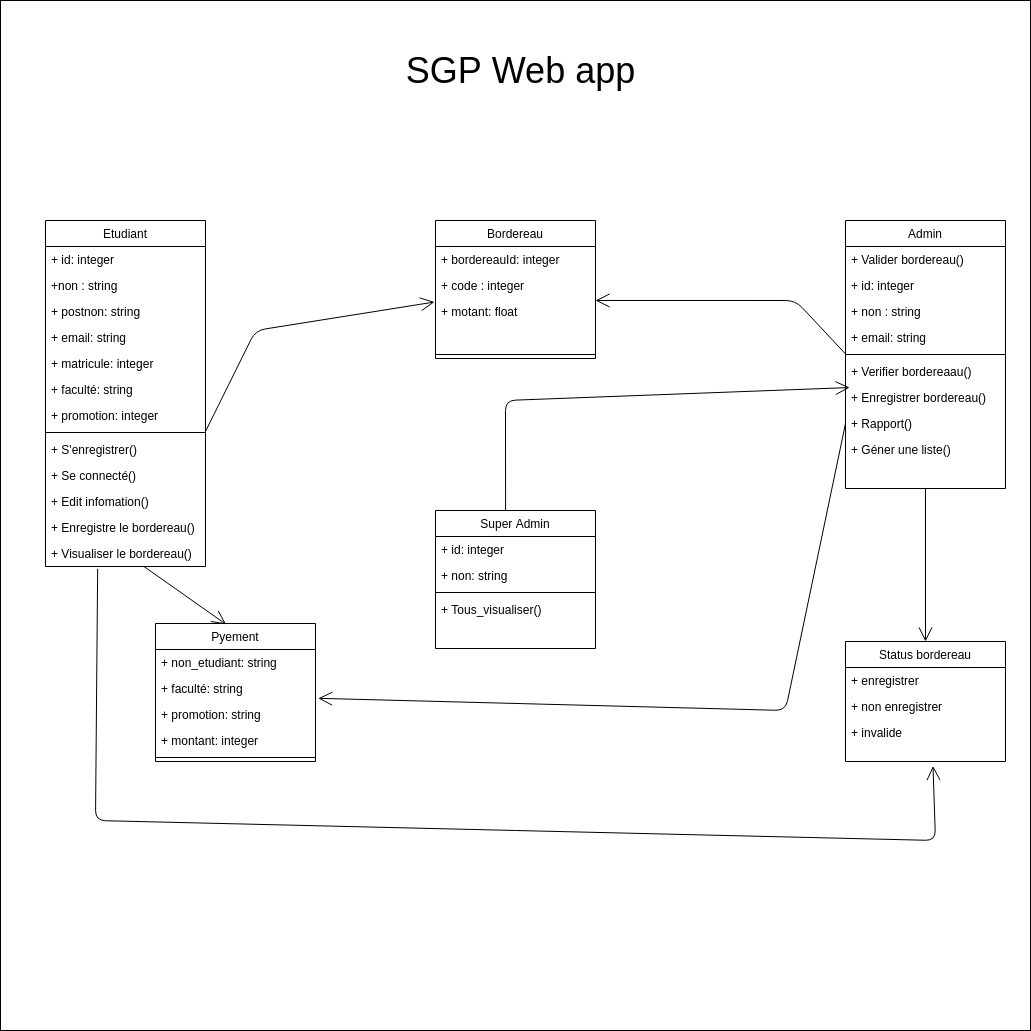

The diagram above was exported from draw.io. Its source (the exported page's mxGraphModel, read from the mxfile embedded in the PNG):
<mxGraphModel dx="1757" dy="2108" grid="1" gridSize="10" guides="1" tooltips="1" connect="1" arrows="1" fold="1" page="1" pageScale="1" pageWidth="850" pageHeight="1100" math="0" shadow="0">
  <root>
    <mxCell id="0" />
    <mxCell id="1" parent="0" />
    <mxCell id="3" value="&amp;nbsp; &amp;nbsp; &amp;nbsp; &amp;nbsp; &amp;nbsp; &amp;nbsp; &amp;nbsp; &amp;nbsp; &amp;nbsp; &amp;nbsp; &amp;nbsp; &amp;nbsp; &amp;nbsp; &amp;nbsp; &amp;nbsp; &amp;nbsp; &amp;nbsp; &amp;nbsp; &amp;nbsp; &amp;nbsp; &amp;nbsp; &amp;nbsp; &amp;nbsp; &amp;nbsp; &amp;nbsp; &amp;nbsp; &amp;nbsp; &amp;nbsp; &amp;nbsp; &amp;nbsp;&amp;nbsp;" style="whiteSpace=wrap;html=1;aspect=fixed;" parent="1" vertex="1">
      <mxGeometry x="35" y="-160" width="1030" height="1030" as="geometry" />
    </mxCell>
    <mxCell id="22" value="Etudiant" style="swimlane;fontStyle=0;childLayout=stackLayout;horizontal=1;startSize=26;fillColor=none;horizontalStack=0;resizeParent=1;resizeParentMax=0;resizeLast=0;collapsible=1;marginBottom=0;sketch=0;strokeWidth=0;" parent="1" vertex="1">
      <mxGeometry x="80" y="60" width="160" height="346" as="geometry" />
    </mxCell>
    <mxCell id="123" value="" style="group" vertex="1" connectable="0" parent="22">
      <mxGeometry y="26" width="160" height="320" as="geometry" />
    </mxCell>
    <mxCell id="23" value="+ id: integer" style="text;strokeColor=none;fillColor=none;align=left;verticalAlign=top;spacingLeft=4;spacingRight=4;overflow=hidden;rotatable=0;points=[[0,0.5],[1,0.5]];portConstraint=eastwest;" parent="123" vertex="1">
      <mxGeometry width="160" height="26" as="geometry" />
    </mxCell>
    <mxCell id="24" value="+non : string" style="text;strokeColor=none;fillColor=none;align=left;verticalAlign=top;spacingLeft=4;spacingRight=4;overflow=hidden;rotatable=0;points=[[0,0.5],[1,0.5]];portConstraint=eastwest;" parent="123" vertex="1">
      <mxGeometry y="26" width="160" height="26" as="geometry" />
    </mxCell>
    <mxCell id="25" value="+ postnon: string" style="text;strokeColor=none;fillColor=none;align=left;verticalAlign=top;spacingLeft=4;spacingRight=4;overflow=hidden;rotatable=0;points=[[0,0.5],[1,0.5]];portConstraint=eastwest;" parent="123" vertex="1">
      <mxGeometry y="52" width="160" height="26" as="geometry" />
    </mxCell>
    <mxCell id="26" value="+ email: string" style="text;strokeColor=none;fillColor=none;align=left;verticalAlign=top;spacingLeft=4;spacingRight=4;overflow=hidden;rotatable=0;points=[[0,0.5],[1,0.5]];portConstraint=eastwest;" parent="123" vertex="1">
      <mxGeometry y="78" width="160" height="26" as="geometry" />
    </mxCell>
    <mxCell id="27" value="+ matricule: integer" style="text;strokeColor=none;fillColor=none;align=left;verticalAlign=top;spacingLeft=4;spacingRight=4;overflow=hidden;rotatable=0;points=[[0,0.5],[1,0.5]];portConstraint=eastwest;" parent="123" vertex="1">
      <mxGeometry y="104" width="160" height="26" as="geometry" />
    </mxCell>
    <mxCell id="28" value="+ faculté: string" style="text;strokeColor=none;fillColor=none;align=left;verticalAlign=top;spacingLeft=4;spacingRight=4;overflow=hidden;rotatable=0;points=[[0,0.5],[1,0.5]];portConstraint=eastwest;" parent="123" vertex="1">
      <mxGeometry y="130" width="160" height="26" as="geometry" />
    </mxCell>
    <mxCell id="29" value="+ promotion: integer" style="text;strokeColor=none;fillColor=none;align=left;verticalAlign=top;spacingLeft=4;spacingRight=4;overflow=hidden;rotatable=0;points=[[0,0.5],[1,0.5]];portConstraint=eastwest;" parent="123" vertex="1">
      <mxGeometry y="156" width="160" height="26" as="geometry" />
    </mxCell>
    <mxCell id="30" value="+ S'enregistrer()" style="text;strokeColor=none;fillColor=none;align=left;verticalAlign=top;spacingLeft=4;spacingRight=4;overflow=hidden;rotatable=0;points=[[0,0.5],[1,0.5]];portConstraint=eastwest;" parent="123" vertex="1">
      <mxGeometry y="190" width="160" height="26" as="geometry" />
    </mxCell>
    <mxCell id="31" value="+ Se connecté()" style="text;strokeColor=none;fillColor=none;align=left;verticalAlign=top;spacingLeft=4;spacingRight=4;overflow=hidden;rotatable=0;points=[[0,0.5],[1,0.5]];portConstraint=eastwest;" parent="123" vertex="1">
      <mxGeometry y="216" width="160" height="26" as="geometry" />
    </mxCell>
    <mxCell id="41" value="+ Edit infomation()" style="text;strokeColor=none;fillColor=none;align=left;verticalAlign=top;spacingLeft=4;spacingRight=4;overflow=hidden;rotatable=0;points=[[0,0.5],[1,0.5]];portConstraint=eastwest;" parent="123" vertex="1">
      <mxGeometry y="242" width="160" height="26" as="geometry" />
    </mxCell>
    <mxCell id="40" value="+ Enregistre le bordereau()" style="text;strokeColor=none;fillColor=none;align=left;verticalAlign=top;spacingLeft=4;spacingRight=4;overflow=hidden;rotatable=0;points=[[0,0.5],[1,0.5]];portConstraint=eastwest;" parent="123" vertex="1">
      <mxGeometry y="268" width="160" height="26" as="geometry" />
    </mxCell>
    <mxCell id="42" value="+ Visualiser le bordereau()" style="text;strokeColor=none;fillColor=none;align=left;verticalAlign=top;spacingLeft=4;spacingRight=4;overflow=hidden;rotatable=0;points=[[0,0.5],[1,0.5]];portConstraint=eastwest;" parent="123" vertex="1">
      <mxGeometry y="294" width="160" height="26" as="geometry" />
    </mxCell>
    <mxCell id="38" value="" style="line;strokeWidth=1;fillColor=none;align=left;verticalAlign=middle;spacingTop=-1;spacingLeft=3;spacingRight=3;rotatable=0;labelPosition=right;points=[];portConstraint=eastwest;" parent="123" vertex="1">
      <mxGeometry y="182" width="160" height="8" as="geometry" />
    </mxCell>
    <mxCell id="45" value="Bordereau" style="swimlane;fontStyle=0;childLayout=stackLayout;horizontal=1;startSize=26;fillColor=none;horizontalStack=0;resizeParent=1;resizeParentMax=0;resizeLast=0;collapsible=1;marginBottom=0;sketch=0;strokeWidth=0;" parent="1" vertex="1">
      <mxGeometry x="470" y="60" width="160" height="138" as="geometry" />
    </mxCell>
    <mxCell id="46" value="+ bordereauId: integer" style="text;strokeColor=none;fillColor=none;align=left;verticalAlign=top;spacingLeft=4;spacingRight=4;overflow=hidden;rotatable=0;points=[[0,0.5],[1,0.5]];portConstraint=eastwest;" parent="45" vertex="1">
      <mxGeometry y="26" width="160" height="26" as="geometry" />
    </mxCell>
    <mxCell id="47" value="+ code : integer" style="text;strokeColor=none;fillColor=none;align=left;verticalAlign=top;spacingLeft=4;spacingRight=4;overflow=hidden;rotatable=0;points=[[0,0.5],[1,0.5]];portConstraint=eastwest;" parent="45" vertex="1">
      <mxGeometry y="52" width="160" height="26" as="geometry" />
    </mxCell>
    <mxCell id="49" value="+ motant: float" style="text;strokeColor=none;fillColor=none;align=left;verticalAlign=top;spacingLeft=4;spacingRight=4;overflow=hidden;rotatable=0;points=[[0,0.5],[1,0.5]];portConstraint=eastwest;" parent="45" vertex="1">
      <mxGeometry y="78" width="160" height="52" as="geometry" />
    </mxCell>
    <mxCell id="53" value="" style="line;strokeWidth=1;fillColor=none;align=left;verticalAlign=middle;spacingTop=-1;spacingLeft=3;spacingRight=3;rotatable=0;labelPosition=right;points=[];portConstraint=eastwest;" parent="45" vertex="1">
      <mxGeometry y="130" width="160" height="8" as="geometry" />
    </mxCell>
    <mxCell id="74" value="Admin" style="swimlane;fontStyle=0;childLayout=stackLayout;horizontal=1;startSize=26;fillColor=none;horizontalStack=0;resizeParent=1;resizeParentMax=0;resizeLast=0;collapsible=1;marginBottom=0;sketch=0;strokeWidth=0;" parent="1" vertex="1">
      <mxGeometry x="880" y="60" width="160" height="268" as="geometry" />
    </mxCell>
    <mxCell id="122" value="" style="group" vertex="1" connectable="0" parent="74">
      <mxGeometry y="26" width="160" height="242" as="geometry" />
    </mxCell>
    <mxCell id="81" value="+ Valider bordereau()" style="text;strokeColor=none;fillColor=none;align=left;verticalAlign=top;spacingLeft=4;spacingRight=4;overflow=hidden;rotatable=0;points=[[0,0.5],[1,0.5]];portConstraint=eastwest;" parent="122" vertex="1">
      <mxGeometry width="160" height="26" as="geometry" />
    </mxCell>
    <mxCell id="121" value="" style="group" vertex="1" connectable="0" parent="122">
      <mxGeometry y="26" width="160" height="216" as="geometry" />
    </mxCell>
    <mxCell id="75" value="+ id: integer" style="text;strokeColor=none;fillColor=none;align=left;verticalAlign=top;spacingLeft=4;spacingRight=4;overflow=hidden;rotatable=0;points=[[0,0.5],[1,0.5]];portConstraint=eastwest;" parent="121" vertex="1">
      <mxGeometry width="160" height="26" as="geometry" />
    </mxCell>
    <mxCell id="76" value="+ non : string" style="text;strokeColor=none;fillColor=none;align=left;verticalAlign=top;spacingLeft=4;spacingRight=4;overflow=hidden;rotatable=0;points=[[0,0.5],[1,0.5]];portConstraint=eastwest;" parent="121" vertex="1">
      <mxGeometry y="26" width="160" height="26" as="geometry" />
    </mxCell>
    <mxCell id="77" value="+ email: string" style="text;strokeColor=none;fillColor=none;align=left;verticalAlign=top;spacingLeft=4;spacingRight=4;overflow=hidden;rotatable=0;points=[[0,0.5],[1,0.5]];portConstraint=eastwest;" parent="121" vertex="1">
      <mxGeometry y="52" width="160" height="26" as="geometry" />
    </mxCell>
    <mxCell id="79" value="+ Verifier bordereaau()" style="text;strokeColor=none;fillColor=none;align=left;verticalAlign=top;spacingLeft=4;spacingRight=4;overflow=hidden;rotatable=0;points=[[0,0.5],[1,0.5]];portConstraint=eastwest;" parent="121" vertex="1">
      <mxGeometry y="86" width="160" height="26" as="geometry" />
    </mxCell>
    <mxCell id="80" value="+ Enregistrer bordereau()" style="text;strokeColor=none;fillColor=none;align=left;verticalAlign=top;spacingLeft=4;spacingRight=4;overflow=hidden;rotatable=0;points=[[0,0.5],[1,0.5]];portConstraint=eastwest;" parent="121" vertex="1">
      <mxGeometry y="112" width="160" height="26" as="geometry" />
    </mxCell>
    <mxCell id="82" value="+ Rapport()" style="text;strokeColor=none;fillColor=none;align=left;verticalAlign=top;spacingLeft=4;spacingRight=4;overflow=hidden;rotatable=0;points=[[0,0.5],[1,0.5]];portConstraint=eastwest;" parent="121" vertex="1">
      <mxGeometry y="138" width="160" height="26" as="geometry" />
    </mxCell>
    <mxCell id="83" value="+ Géner une liste()" style="text;strokeColor=none;fillColor=none;align=left;verticalAlign=top;spacingLeft=4;spacingRight=4;overflow=hidden;rotatable=0;points=[[0,0.5],[1,0.5]];portConstraint=eastwest;" parent="121" vertex="1">
      <mxGeometry y="164" width="160" height="26" as="geometry" />
    </mxCell>
    <mxCell id="78" value="" style="line;strokeWidth=1;fillColor=none;align=left;verticalAlign=middle;spacingTop=-1;spacingLeft=3;spacingRight=3;rotatable=0;labelPosition=right;points=[];portConstraint=eastwest;" parent="121" vertex="1">
      <mxGeometry y="78" width="160" height="8" as="geometry" />
    </mxCell>
    <mxCell id="84" value="Super Admin" style="swimlane;fontStyle=0;childLayout=stackLayout;horizontal=1;startSize=26;fillColor=none;horizontalStack=0;resizeParent=1;resizeParentMax=0;resizeLast=0;collapsible=1;marginBottom=0;sketch=0;strokeWidth=0;" parent="1" vertex="1">
      <mxGeometry x="470" y="350" width="160" height="138" as="geometry" />
    </mxCell>
    <mxCell id="85" value="+ id: integer" style="text;strokeColor=none;fillColor=none;align=left;verticalAlign=top;spacingLeft=4;spacingRight=4;overflow=hidden;rotatable=0;points=[[0,0.5],[1,0.5]];portConstraint=eastwest;" parent="84" vertex="1">
      <mxGeometry y="26" width="160" height="26" as="geometry" />
    </mxCell>
    <mxCell id="86" value="+ non: string" style="text;strokeColor=none;fillColor=none;align=left;verticalAlign=top;spacingLeft=4;spacingRight=4;overflow=hidden;rotatable=0;points=[[0,0.5],[1,0.5]];portConstraint=eastwest;" parent="84" vertex="1">
      <mxGeometry y="52" width="160" height="26" as="geometry" />
    </mxCell>
    <mxCell id="88" value="" style="line;strokeWidth=1;fillColor=none;align=left;verticalAlign=middle;spacingTop=-1;spacingLeft=3;spacingRight=3;rotatable=0;labelPosition=right;points=[];portConstraint=eastwest;" parent="84" vertex="1">
      <mxGeometry y="78" width="160" height="8" as="geometry" />
    </mxCell>
    <mxCell id="87" value="+ Tous_visualiser()" style="text;strokeColor=none;fillColor=none;align=left;verticalAlign=top;spacingLeft=4;spacingRight=4;overflow=hidden;rotatable=0;points=[[0,0.5],[1,0.5]];portConstraint=eastwest;" parent="84" vertex="1">
      <mxGeometry y="86" width="160" height="52" as="geometry" />
    </mxCell>
    <mxCell id="89" value="Status bordereau" style="swimlane;fontStyle=0;childLayout=stackLayout;horizontal=1;startSize=26;fillColor=none;horizontalStack=0;resizeParent=1;resizeParentMax=0;resizeLast=0;collapsible=1;marginBottom=0;sketch=0;strokeWidth=0;" parent="1" vertex="1">
      <mxGeometry x="880" y="481" width="160" height="120" as="geometry" />
    </mxCell>
    <mxCell id="90" value="+ enregistrer" style="text;strokeColor=none;fillColor=none;align=left;verticalAlign=top;spacingLeft=4;spacingRight=4;overflow=hidden;rotatable=0;points=[[0,0.5],[1,0.5]];portConstraint=eastwest;" parent="89" vertex="1">
      <mxGeometry y="26" width="160" height="26" as="geometry" />
    </mxCell>
    <mxCell id="91" value="+ non enregistrer" style="text;strokeColor=none;fillColor=none;align=left;verticalAlign=top;spacingLeft=4;spacingRight=4;overflow=hidden;rotatable=0;points=[[0,0.5],[1,0.5]];portConstraint=eastwest;" parent="89" vertex="1">
      <mxGeometry y="52" width="160" height="26" as="geometry" />
    </mxCell>
    <mxCell id="93" value="+ invalide" style="text;strokeColor=none;fillColor=none;align=left;verticalAlign=top;spacingLeft=4;spacingRight=4;overflow=hidden;rotatable=0;points=[[0,0.5],[1,0.5]];portConstraint=eastwest;" parent="89" vertex="1">
      <mxGeometry y="78" width="160" height="42" as="geometry" />
    </mxCell>
    <mxCell id="99" value="Pyement" style="swimlane;fontStyle=0;childLayout=stackLayout;horizontal=1;startSize=26;fillColor=none;horizontalStack=0;resizeParent=1;resizeParentMax=0;resizeLast=0;collapsible=1;marginBottom=0;sketch=0;strokeWidth=0;" vertex="1" parent="1">
      <mxGeometry x="190" y="463" width="160" height="138" as="geometry" />
    </mxCell>
    <mxCell id="100" value="+ non_etudiant: string" style="text;strokeColor=none;fillColor=none;align=left;verticalAlign=top;spacingLeft=4;spacingRight=4;overflow=hidden;rotatable=0;points=[[0,0.5],[1,0.5]];portConstraint=eastwest;" vertex="1" parent="99">
      <mxGeometry y="26" width="160" height="26" as="geometry" />
    </mxCell>
    <mxCell id="104" value="+ faculté: string" style="text;strokeColor=none;fillColor=none;align=left;verticalAlign=top;spacingLeft=4;spacingRight=4;overflow=hidden;rotatable=0;points=[[0,0.5],[1,0.5]];portConstraint=eastwest;" vertex="1" parent="99">
      <mxGeometry y="52" width="160" height="26" as="geometry" />
    </mxCell>
    <mxCell id="101" value="+ promotion: string" style="text;strokeColor=none;fillColor=none;align=left;verticalAlign=top;spacingLeft=4;spacingRight=4;overflow=hidden;rotatable=0;points=[[0,0.5],[1,0.5]];portConstraint=eastwest;" vertex="1" parent="99">
      <mxGeometry y="78" width="160" height="26" as="geometry" />
    </mxCell>
    <mxCell id="105" value="+ montant: integer" style="text;strokeColor=none;fillColor=none;align=left;verticalAlign=top;spacingLeft=4;spacingRight=4;overflow=hidden;rotatable=0;points=[[0,0.5],[1,0.5]];portConstraint=eastwest;" vertex="1" parent="99">
      <mxGeometry y="104" width="160" height="26" as="geometry" />
    </mxCell>
    <mxCell id="102" value="" style="line;strokeWidth=1;fillColor=none;align=left;verticalAlign=middle;spacingTop=-1;spacingLeft=3;spacingRight=3;rotatable=0;labelPosition=right;points=[];portConstraint=eastwest;" vertex="1" parent="99">
      <mxGeometry y="130" width="160" height="8" as="geometry" />
    </mxCell>
    <mxCell id="106" value="&lt;font style=&quot;font-size: 36px&quot;&gt;SGP Web app&lt;/font&gt;" style="text;html=1;strokeColor=none;fillColor=none;align=center;verticalAlign=middle;whiteSpace=wrap;rounded=0;" vertex="1" parent="1">
      <mxGeometry x="407.5" y="-130" width="295" height="80" as="geometry" />
    </mxCell>
    <mxCell id="124" value="" style="endArrow=open;endFill=1;endSize=12;html=1;exitX=1.001;exitY=0.326;exitDx=0;exitDy=0;exitPerimeter=0;entryX=-0.006;entryY=1.135;entryDx=0;entryDy=0;entryPerimeter=0;" edge="1" parent="1" source="38" target="47">
      <mxGeometry width="160" relative="1" as="geometry">
        <mxPoint x="470" y="240" as="sourcePoint" />
        <mxPoint x="470" y="200" as="targetPoint" />
        <Array as="points">
          <mxPoint x="290" y="170" />
        </Array>
      </mxGeometry>
    </mxCell>
    <mxCell id="125" value="" style="endArrow=open;endFill=1;endSize=12;html=1;exitX=0.001;exitY=0.451;exitDx=0;exitDy=0;exitPerimeter=0;entryX=1;entryY=0.038;entryDx=0;entryDy=0;entryPerimeter=0;" edge="1" parent="1" source="78" target="49">
      <mxGeometry width="160" relative="1" as="geometry">
        <mxPoint x="390" y="310" as="sourcePoint" />
        <mxPoint x="550" y="310" as="targetPoint" />
        <Array as="points">
          <mxPoint x="830" y="140" />
        </Array>
      </mxGeometry>
    </mxCell>
    <mxCell id="126" value="" style="endArrow=open;endFill=1;endSize=12;html=1;entryX=0.441;entryY=0.006;entryDx=0;entryDy=0;entryPerimeter=0;" edge="1" parent="1" source="42" target="99">
      <mxGeometry width="160" relative="1" as="geometry">
        <mxPoint x="550" y="340" as="sourcePoint" />
        <mxPoint x="710" y="340" as="targetPoint" />
      </mxGeometry>
    </mxCell>
    <mxCell id="127" value="" style="endArrow=open;endFill=1;endSize=12;html=1;exitX=0;exitY=0.5;exitDx=0;exitDy=0;entryX=1.017;entryY=0.878;entryDx=0;entryDy=0;entryPerimeter=0;" edge="1" parent="1" source="82" target="104">
      <mxGeometry width="160" relative="1" as="geometry">
        <mxPoint x="550" y="340" as="sourcePoint" />
        <mxPoint x="710" y="340" as="targetPoint" />
        <Array as="points">
          <mxPoint x="820" y="550" />
        </Array>
      </mxGeometry>
    </mxCell>
    <mxCell id="128" value="" style="endArrow=open;endFill=1;endSize=12;html=1;exitX=0.5;exitY=1;exitDx=0;exitDy=0;entryX=0.5;entryY=0;entryDx=0;entryDy=0;" edge="1" parent="1" source="74" target="89">
      <mxGeometry width="160" relative="1" as="geometry">
        <mxPoint x="550" y="340" as="sourcePoint" />
        <mxPoint x="710" y="340" as="targetPoint" />
      </mxGeometry>
    </mxCell>
    <mxCell id="129" value="" style="endArrow=open;endFill=1;endSize=12;html=1;exitX=0.438;exitY=0;exitDx=0;exitDy=0;exitPerimeter=0;entryX=0.026;entryY=1.117;entryDx=0;entryDy=0;entryPerimeter=0;" edge="1" parent="1" source="84" target="79">
      <mxGeometry width="160" relative="1" as="geometry">
        <mxPoint x="550" y="340" as="sourcePoint" />
        <mxPoint x="710" y="340" as="targetPoint" />
        <Array as="points">
          <mxPoint x="540" y="240" />
        </Array>
      </mxGeometry>
    </mxCell>
    <mxCell id="130" value="" style="endArrow=open;endFill=1;endSize=12;html=1;exitX=0.326;exitY=1.092;exitDx=0;exitDy=0;exitPerimeter=0;entryX=0.547;entryY=1.106;entryDx=0;entryDy=0;entryPerimeter=0;" edge="1" parent="1" source="42" target="93">
      <mxGeometry width="160" relative="1" as="geometry">
        <mxPoint x="550" y="340" as="sourcePoint" />
        <mxPoint x="710" y="340" as="targetPoint" />
        <Array as="points">
          <mxPoint x="130" y="660" />
          <mxPoint x="970" y="680" />
        </Array>
      </mxGeometry>
    </mxCell>
  </root>
</mxGraphModel>